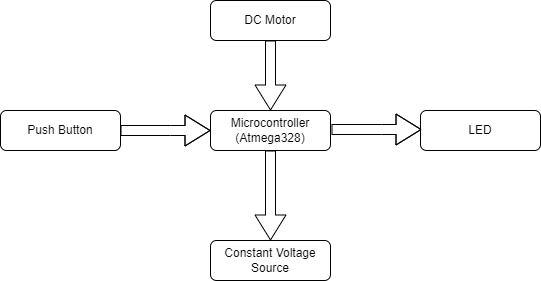

The diagram above was exported from draw.io. Its source (the exported page's mxGraphModel, read from the mxfile embedded in the PNG):
<mxGraphModel dx="733" dy="748" grid="1" gridSize="10" guides="1" tooltips="1" connect="1" arrows="1" fold="1" page="1" pageScale="1" pageWidth="827" pageHeight="1169" math="0" shadow="0">
  <root>
    <mxCell id="WIyWlLk6GJQsqaUBKTNV-0" />
    <mxCell id="WIyWlLk6GJQsqaUBKTNV-1" parent="WIyWlLk6GJQsqaUBKTNV-0" />
    <mxCell id="WIyWlLk6GJQsqaUBKTNV-3" value="LED" style="rounded=1;whiteSpace=wrap;html=1;fontSize=12;glass=0;strokeWidth=1;shadow=0;" parent="WIyWlLk6GJQsqaUBKTNV-1" vertex="1">
      <mxGeometry x="610" y="310" width="120" height="40" as="geometry" />
    </mxCell>
    <mxCell id="WIyWlLk6GJQsqaUBKTNV-7" value="DC Motor" style="rounded=1;whiteSpace=wrap;html=1;fontSize=12;glass=0;strokeWidth=1;shadow=0;" parent="WIyWlLk6GJQsqaUBKTNV-1" vertex="1">
      <mxGeometry x="400" y="200" width="120" height="40" as="geometry" />
    </mxCell>
    <mxCell id="WIyWlLk6GJQsqaUBKTNV-11" value="Constant Voltage Source" style="rounded=1;whiteSpace=wrap;html=1;fontSize=12;glass=0;strokeWidth=1;shadow=0;" parent="WIyWlLk6GJQsqaUBKTNV-1" vertex="1">
      <mxGeometry x="400" y="440" width="120" height="40" as="geometry" />
    </mxCell>
    <mxCell id="WIyWlLk6GJQsqaUBKTNV-12" value="Microcontroller&lt;br&gt;(Atmega328)" style="rounded=1;whiteSpace=wrap;html=1;fontSize=12;glass=0;strokeWidth=1;shadow=0;" parent="WIyWlLk6GJQsqaUBKTNV-1" vertex="1">
      <mxGeometry x="400" y="310" width="120" height="40" as="geometry" />
    </mxCell>
    <mxCell id="qjCUoHAoO8qr1EUEoUr7-0" value="Push Button" style="rounded=1;whiteSpace=wrap;html=1;fontSize=12;glass=0;strokeWidth=1;shadow=0;" vertex="1" parent="WIyWlLk6GJQsqaUBKTNV-1">
      <mxGeometry x="190" y="310" width="120" height="40" as="geometry" />
    </mxCell>
    <mxCell id="qjCUoHAoO8qr1EUEoUr7-1" value="" style="edgeStyle=none;orthogonalLoop=1;jettySize=auto;html=1;shape=flexArrow;rounded=1;startSize=8;endSize=8;endArrow=open;sourcePerimeterSpacing=8;targetPerimeterSpacing=8;curved=1;" edge="1" parent="WIyWlLk6GJQsqaUBKTNV-1">
      <mxGeometry width="140" relative="1" as="geometry">
        <mxPoint x="310" y="330" as="sourcePoint" />
        <mxPoint x="400" y="330" as="targetPoint" />
        <Array as="points">
          <mxPoint x="360" y="330" />
        </Array>
      </mxGeometry>
    </mxCell>
    <mxCell id="qjCUoHAoO8qr1EUEoUr7-2" value="" style="edgeStyle=none;orthogonalLoop=1;jettySize=auto;html=1;shape=flexArrow;rounded=1;startSize=8;endSize=8;endArrow=open;sourcePerimeterSpacing=8;targetPerimeterSpacing=8;curved=1;entryX=0.5;entryY=0;entryDx=0;entryDy=0;exitX=0.5;exitY=1;exitDx=0;exitDy=0;" edge="1" parent="WIyWlLk6GJQsqaUBKTNV-1" source="WIyWlLk6GJQsqaUBKTNV-7" target="WIyWlLk6GJQsqaUBKTNV-12">
      <mxGeometry width="140" relative="1" as="geometry">
        <mxPoint x="335" y="285" as="sourcePoint" />
        <mxPoint x="425" y="285" as="targetPoint" />
        <Array as="points" />
      </mxGeometry>
    </mxCell>
    <mxCell id="qjCUoHAoO8qr1EUEoUr7-3" value="" style="edgeStyle=none;orthogonalLoop=1;jettySize=auto;html=1;shape=flexArrow;rounded=1;startSize=8;endSize=8;endArrow=open;sourcePerimeterSpacing=8;targetPerimeterSpacing=8;curved=1;entryX=0.5;entryY=0;entryDx=0;entryDy=0;exitX=0.5;exitY=1;exitDx=0;exitDy=0;" edge="1" parent="WIyWlLk6GJQsqaUBKTNV-1" source="WIyWlLk6GJQsqaUBKTNV-12" target="WIyWlLk6GJQsqaUBKTNV-11">
      <mxGeometry width="140" relative="1" as="geometry">
        <mxPoint x="330" y="397" as="sourcePoint" />
        <mxPoint x="420" y="397" as="targetPoint" />
        <Array as="points" />
      </mxGeometry>
    </mxCell>
    <mxCell id="qjCUoHAoO8qr1EUEoUr7-4" value="" style="edgeStyle=none;orthogonalLoop=1;jettySize=auto;html=1;shape=flexArrow;rounded=1;startSize=8;endSize=8;endArrow=open;sourcePerimeterSpacing=8;targetPerimeterSpacing=8;curved=1;" edge="1" parent="WIyWlLk6GJQsqaUBKTNV-1">
      <mxGeometry width="140" relative="1" as="geometry">
        <mxPoint x="521" y="329" as="sourcePoint" />
        <mxPoint x="611" y="329" as="targetPoint" />
        <Array as="points">
          <mxPoint x="571" y="329" />
        </Array>
      </mxGeometry>
    </mxCell>
  </root>
</mxGraphModel>